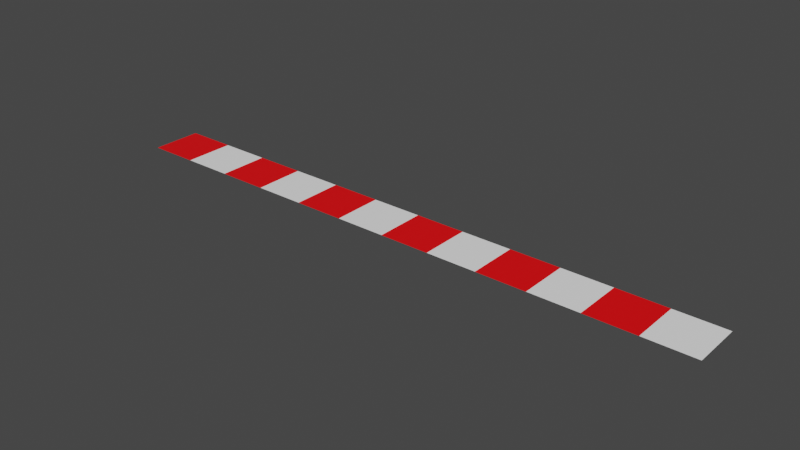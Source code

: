# Source: redline_short.blend  (saved by Blender 2.92.15; exported with 4.5.12 LTS)
import bpy
from mathutils import Matrix  # noqa: F401  (used for matrix-valued properties, if any)

bpy.ops.wm.read_factory_settings(use_empty=True)
scene = bpy.context.scene
scene.name = 'Scene'

# ---- collections
col_collection = bpy.data.collections.new('Collection'); scene.collection.children.link(col_collection)

# ---- materials (node trees are filled in below, after node groups)
mat_white = bpy.data.materials.new('white')
mat_white.use_transparent_shadow = False
mat_red = bpy.data.materials.new('red')
mat_red.use_transparent_shadow = False

# ---- material node trees
mat_white.use_nodes = True; mat_white.node_tree.nodes.clear()
_N = mat_white.node_tree.nodes; _L = mat_white.node_tree.links
n0 = _N.new('ShaderNodeBsdfPrincipled'); n0.name = 'Principled BSDF'; n0.location = (10, 300)
n0.distribution = 'GGX'
n0.subsurface_method = 'BURLEY'
n0.inputs[0].default_value = (1.0, 1.0, 1.0, 1.0)
n0.inputs[3].default_value = 1.45
n0.inputs[27].default_value = (0.0, 0.0, 0.0, 1.0)
n0.inputs[28].default_value = 1.0
n1 = _N.new('ShaderNodeOutputMaterial'); n1.name = 'Material Output'; n1.location = (300, 300)
_L.new(n0.outputs[0], n1.inputs[0])
n1.is_active_output = True
mat_red.use_nodes = True; mat_red.node_tree.nodes.clear()
_N = mat_red.node_tree.nodes; _L = mat_red.node_tree.links
n0 = _N.new('ShaderNodeBsdfPrincipled'); n0.name = 'Principled BSDF'; n0.location = (10, 300)
n0.distribution = 'GGX'
n0.subsurface_method = 'BURLEY'
n0.inputs[0].default_value = (1.0, 0.0, 0.002639, 1.0)
n0.inputs[3].default_value = 1.45
n0.inputs[27].default_value = (0.0, 0.0, 0.0, 1.0)
n0.inputs[28].default_value = 1.0
n1 = _N.new('ShaderNodeOutputMaterial'); n1.name = 'Material Output'; n1.location = (300, 300)
_L.new(n0.outputs[0], n1.inputs[0])
n1.is_active_output = True

# ---- world
world_world = bpy.data.worlds.new('World'); scene.world = world_world
world_world.use_nodes = True; world_world.node_tree.nodes.clear()
_N = world_world.node_tree.nodes; _L = world_world.node_tree.links
n0 = _N.new('ShaderNodeOutputWorld'); n0.name = 'World Output'; n0.location = (300, 300)
n1 = _N.new('ShaderNodeBackground'); n1.name = 'Background'; n1.location = (10, 300)
n1.inputs[0].default_value = (0.05088, 0.05088, 0.05088, 1.0)
_L.new(n1.outputs[0], n0.inputs[0])
n0.is_active_output = True
world_world.color = (0.05088, 0.05088, 0.05088)
world_world.use_sun_shadow = False
world_world.sun_shadow_jitter_overblur = 0.0

# ---- meshes
me_plane_001 = bpy.data.meshes.new('Plane.001')
me_plane_001.from_pydata([(-0.3333, -1.0, 0.0), (-0.3333, 1.0, 0.0), (0.3333, -1.0, 0.0), (0.3333, 1.0, 0.0), (0.0, 1.0, 0.0), (0.0, -1.0, 0.0), (-0.1667, 1.0, 0.0), (-0.1667, -1.0, 0.0), (0.1667, -1.0, 0.0), (0.1667, 1.0, 0.0), (0.5, 1.0, 0.0), (0.5, -1.0, 0.0), (0.4167, 1.0, 0.0), (0.4167, -1.0, 0.0), (0.25, -1.0, 0.0), (0.25, 1.0, 0.0), (0.08333, 1.0, 0.0), (0.08333, -1.0, 0.0), (-0.08333, -1.0, 0.0), (-0.08333, 1.0, 0.0), (-0.25, 1.0, 0.0), (-0.25, -1.0, 0.0), (-0.4167, -1.0, 0.0), (-0.4167, 1.0, 0.0)], [], [(22, 0, 1, 23), (14, 2, 3, 15), (18, 5, 4, 19), (21, 7, 6, 20), (17, 8, 9, 16), (13, 11, 10, 12)])
_uv = me_plane_001.uv_layers.new(name='UVMap')
_uv.uv.foreach_set('vector', [0.4375, 0.0, 0.5, 0.0, 0.5, 1.0, 0.4375, 1.0, 0.7188, 0.0, 0.75, 0.0, 0.75, 1.0, 0.7188, 1.0, 0.5938, 0.0, 0.625, 0.0, 0.625, 1.0, 0.5938, 1.0, 0.5312, 0.0, 0.5625, 0.0, 0.5625, 1.0, 0.5312, 1.0, 0.6562, 0.0, 0.6875, 0.0, 0.6875, 1.0, 0.6562, 1.0, 0.7812, 0.0, 0.8125, 0.0, 0.8125, 1.0, 0.7812, 1.0])
me_plane_001.materials.append(mat_white)
me_plane_001.use_remesh_fix_poles = True
me_plane_001.use_remesh_preserve_attributes = False
me_plane_001.use_mirror_vertex_groups = False
me_plane_001.update()
me_plane_011 = bpy.data.meshes.new('Plane.011')
me_plane_011.from_pydata([(0.5, 1.0, 0.0), (0.5, -1.0, 0.0), (-0.5, -1.0, 0.0), (-0.5, 1.0, 0.0), (-0.4167, -1.0, 0.0), (-0.4167, 1.0, 0.0), (-0.3333, -1.0, 0.0), (-0.3333, 1.0, 0.0), (-0.25, 1.0, 0.0), (-0.25, -1.0, 0.0), (-0.1667, 1.0, 0.0), (-0.1667, -1.0, 0.0), (-0.08333, -1.0, 0.0), (-0.08333, 1.0, 0.0), (0.0, 1.0, 0.0), (0.0, -1.0, 0.0), (0.08333, 1.0, 0.0), (0.08333, -1.0, 0.0), (0.1667, -1.0, 0.0), (0.1667, 1.0, 0.0), (0.25, -1.0, 0.0), (0.25, 1.0, 0.0), (0.3333, -1.0, 0.0), (0.3333, 1.0, 0.0), (0.4167, 1.0, 0.0), (0.4167, -1.0, 0.0)], [(1, 0)], [(2, 4, 5, 3), (6, 9, 8, 7), (11, 12, 13, 10), (15, 17, 16, 14), (18, 20, 21, 19), (22, 25, 24, 23)])
_uv = me_plane_011.uv_layers.new(name='UVMap')
_uv.uv.foreach_set('vector', [0.375, 0.0, 0.4375, 0.0, 0.4375, 1.0, 0.375, 1.0, 0.5, 0.0, 0.5312, 0.0, 0.5312, 1.0, 0.5, 1.0, 0.5625, 0.0, 0.5938, 0.0, 0.5938, 1.0, 0.5625, 1.0, 0.625, 0.0, 0.6562, 0.0, 0.6562, 1.0, 0.625, 1.0, 0.6875, 0.0, 0.7188, 0.0, 0.7188, 1.0, 0.6875, 1.0, 0.75, 0.0, 0.7812, 0.0, 0.7812, 1.0, 0.75, 1.0])
me_plane_011.materials.append(mat_red)
me_plane_011.use_remesh_fix_poles = True
me_plane_011.use_remesh_preserve_attributes = False
me_plane_011.use_mirror_vertex_groups = False
me_plane_011.update()

# ---- objects
ob_plane = bpy.data.objects.new('Plane', me_plane_001)
ob_plane_010 = bpy.data.objects.new('Plane.010', me_plane_011)

# ---- transforms, parenting, visibility, modifiers, constraints
ob_plane.location = (0.0, 0.0, 0.0)
ob_plane.scale = (0.6, 0.025, 1.0)
ob_plane.lineart.crease_threshold = 0.0
ob_plane_010.location = (0.0, 0.0, 0.0)
ob_plane_010.scale = (0.6, 0.025, 1.0)
ob_plane_010.lineart.crease_threshold = 0.0

# ---- collection membership
col_collection.objects.link(ob_plane)
col_collection.objects.link(ob_plane_010)

# ---- scene / render settings (as saved in the file)
scene.frame_start = 1; scene.frame_end = 250; scene.frame_set(1)
scene.render.engine = 'BLENDER_EEVEE_NEXT'
scene.cycles.use_denoising = False
scene.cycles.samples = 128
scene.cycles.sampling_pattern = 'TABULATED_SOBOL'
scene.cycles.use_adaptive_sampling = False
scene.cycles.use_light_tree = False
scene.view_settings.view_transform = 'Filmic'
bpy.context.view_layer.update()

# ---- added for rendering (the .blend has no active camera and no usable light): camera, sun
cam_auto = bpy.data.cameras.new('AutoCamera')
cam_auto.lens = 50.0
cam_auto.sensor_width = 36.0
cam_auto.clip_end = 1000.0
ob_auto_camera = bpy.data.objects.new('AutoCamera', cam_auto)
scene.collection.objects.link(ob_auto_camera)
ob_auto_camera.location = (0.557059, -0.668471, 0.445647)
ob_auto_camera.rotation_euler = (1.09748, -7.21219e-08, 0.694738)
scene.camera = ob_auto_camera
light_auto_sun = bpy.data.lights.new('AutoSun', 'SUN')
light_auto_sun.energy = 3.0
light_auto_sun.angle = 0.0523599
ob_auto_sun = bpy.data.objects.new('AutoSun', light_auto_sun)
scene.collection.objects.link(ob_auto_sun)
ob_auto_sun.rotation_euler = (0.872665, 0.174533, 0.523599)
bpy.context.view_layer.update()

